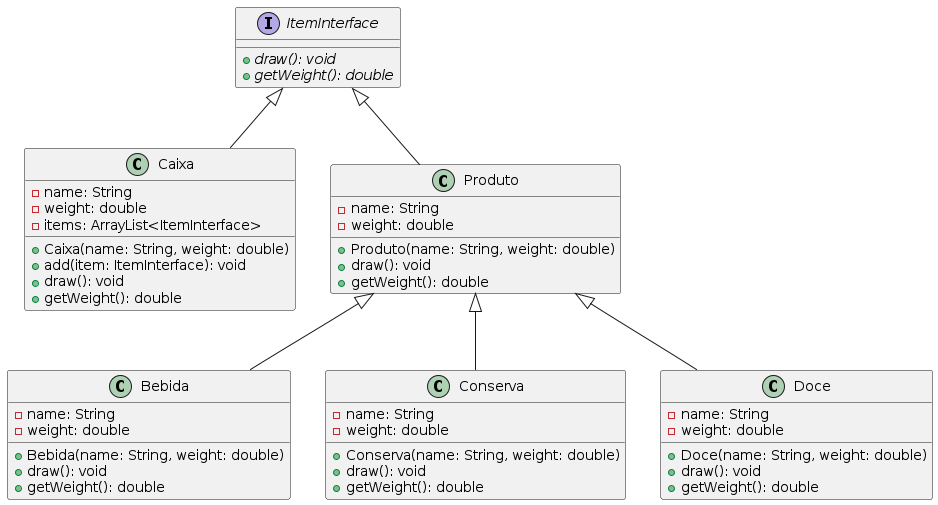

The diagram above was rendered by PlantUML. Its source (embedded in the PNG):
@startuml

interface ItemInterface {
    {abstract} + draw(): void
    {abstract} + getWeight(): double
}

class Caixa {
    - name: String
    - weight: double
    - items: ArrayList<ItemInterface>
    + Caixa(name: String, weight: double)
    + add(item: ItemInterface): void
    + draw(): void
    + getWeight(): double
}

class Produto {
    - name: String
    - weight: double
    + Produto(name: String, weight: double)
    + draw(): void
    + getWeight(): double
}

class Bebida {
    - name: String
    - weight: double
    + Bebida(name: String, weight: double)
    + draw(): void
    + getWeight(): double
}

class Conserva {
    - name: String
    - weight: double
    + Conserva(name: String, weight: double)
    + draw(): void
    + getWeight(): double
}

class Doce {
    - name: String
    - weight: double
    + Doce(name: String, weight: double)
    + draw(): void
    + getWeight(): double
}

Produto <|-- Bebida
Produto <|-- Conserva
Produto <|-- Doce

ItemInterface <|-- Caixa
ItemInterface <|-- Produto

@enduml